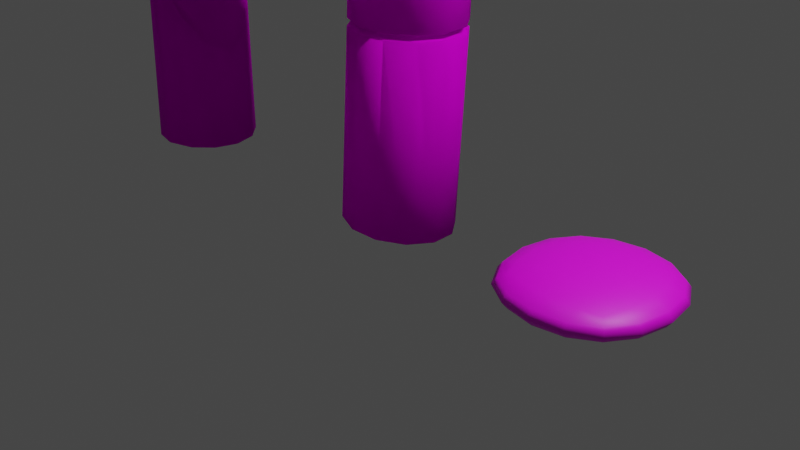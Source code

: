 # Source: bamboo-trap.blend  (saved by Blender 2.80.75; exported with 4.5.12 LTS)
import bpy
from mathutils import Matrix  # noqa: F401  (used for matrix-valued properties, if any)

bpy.ops.wm.read_factory_settings(use_empty=True)
scene = bpy.context.scene
scene.name = 'Scene'

# ---- collections
col_collection = bpy.data.collections.new('Collection'); scene.collection.children.link(col_collection)

# ---- images (referenced by path relative to the original .blend; pixels are not part of the script)
import os
ASSET_DIR = os.environ.get("B2B_ASSET_DIR", "")  # directory of the original .blend (textures are referenced by path, not embedded)
HERE = os.path.dirname(os.path.abspath(__file__))  # packed textures are extracted next to this script under _unpacked/

def load_image(name, relpath, width, height, colorspace="sRGB"):
    """Load a texture the original file referenced (path relative to the .blend, or extracted next to this script)."""
    p = next((c for c in (os.path.join(HERE, relpath), os.path.join(ASSET_DIR, relpath)) if relpath and os.path.exists(c)), "")
    if p:
        img = bpy.data.images.load(p, check_existing=True)
        img.name = name
    else:  # same state as the original file: an image datablock whose file is absent (Cycles renders it pink)
        img = bpy.data.images.new(name, width, height)
        img.source = "FILE"
        img.filepath = "//" + (relpath or name)
    img.colorspace_settings.name = colorspace
    return img
img_bamboo_diffuse = load_image('Bamboo.Diffuse', 'Bamboo.Diffuse.png', 1024, 1024, 'sRGB')
img_material_base_color = load_image('Material Base Color', 'trap diffuse.png', 1024, 1024, 'sRGB')

# ---- materials (node trees are filled in below, after node groups)
mat_material_001 = bpy.data.materials.new('Material.001')
mat_material = bpy.data.materials.new('Material')

# ---- material node trees
mat_material_001.use_nodes = True; mat_material_001.node_tree.nodes.clear()
_N = mat_material_001.node_tree.nodes; _L = mat_material_001.node_tree.links
n0 = _N.new('ShaderNodeOutputMaterial'); n0.name = 'Material Output'; n0.location = (300, 300)
n1 = _N.new('ShaderNodeBsdfPrincipled'); n1.name = 'Principled BSDF'; n1.location = (10, 300)
n1.distribution = 'GGX'
n1.subsurface_method = 'BURLEY'
n1.inputs[2].default_value = 0.8727
n1.inputs[3].default_value = 1.45
n1.inputs[13].default_value = 0.06818
n1.inputs[27].default_value = (0.0, 0.0, 0.0, 1.0)
n1.inputs[28].default_value = 1.0
n2 = _N.new('ShaderNodeTexImage'); n2.name = 'Image Texture'; n2.location = (-280, 280)
n2.image = img_bamboo_diffuse
_L.new(n1.outputs[0], n0.inputs[0])
_L.new(n2.outputs[0], n1.inputs[0])
n0.is_active_output = True
mat_material.use_nodes = True; mat_material.node_tree.nodes.clear()
_N = mat_material.node_tree.nodes; _L = mat_material.node_tree.links
n0 = _N.new('ShaderNodeOutputMaterial'); n0.name = 'Material Output'; n0.location = (300, 300)
n1 = _N.new('ShaderNodeBsdfPrincipled'); n1.name = 'Principled BSDF'; n1.location = (10, 300)
n1.distribution = 'GGX'
n1.subsurface_method = 'BURLEY'
n1.inputs[3].default_value = 1.45
n1.inputs[27].default_value = (0.0, 0.0, 0.0, 1.0)
n1.inputs[28].default_value = 1.0
n2 = _N.new('ShaderNodeTexImage'); n2.name = 'Image Texture.001'; n2.location = (-629, 262)
n3 = _N.new('ShaderNodeTexImage'); n3.name = 'Image Texture'; n3.location = (-280, 280)
n3.image = img_material_base_color
_L.new(n1.outputs[0], n0.inputs[0])
_L.new(n3.outputs[0], n1.inputs[0])
n0.is_active_output = True

# ---- world
world_world = bpy.data.worlds.new('World'); scene.world = world_world
world_world.use_nodes = True; world_world.node_tree.nodes.clear()
_N = world_world.node_tree.nodes; _L = world_world.node_tree.links
n0 = _N.new('ShaderNodeOutputWorld'); n0.name = 'World Output'; n0.location = (300, 300)
n1 = _N.new('ShaderNodeBackground'); n1.name = 'Background'; n1.location = (10, 300)
n1.inputs[0].default_value = (0.05088, 0.05088, 0.05088, 1.0)
_L.new(n1.outputs[0], n0.inputs[0])
n0.is_active_output = True
world_world.color = (0.05088, 0.05088, 0.05088)
world_world.use_sun_shadow = False
world_world.sun_shadow_jitter_overblur = 0.0

# ---- cameras
cam_camera = bpy.data.cameras.new('Camera')
cam_camera.clip_end = 100.0
cam_camera.ortho_scale = 7.314

# ---- lights
light_light = bpy.data.lights.new('Light', 'POINT')
light_light.transmission_factor = 0.0
light_light.energy = 1000.0
light_light.shadow_soft_size = 0.1
light_light.shadow_maximum_resolution = 0.006
light_light.use_absolute_resolution = True

# ---- meshes
me_cylinder = bpy.data.meshes.new('Cylinder')
me_cylinder.from_pydata([(9.419e-10, 0.5083, 0.006212), (1.23e-08, 0.4265, 1.988), (0.2541, 0.4402, 0.006212), (0.2132, 0.3694, 1.988), (0.4402, 0.2541, 0.006212), (0.3694, 0.2132, 1.988), (0.5083, -7.648e-08, 0.006212), (0.4265, -7.992e-08, 1.988), (0.4402, -0.2541, 0.006212), (0.3694, -0.2132, 1.988), (0.2541, -0.4402, 0.006212), (0.2132, -0.3694, 1.988), (6.982e-08, -0.5083, 0.006212), (6.51e-08, -0.4265, 1.988), (-0.2541, -0.4402, 0.006212), (-0.2132, -0.3694, 1.988), (-0.4402, -0.2541, 0.006212), (-0.3694, -0.2132, 1.988), (-0.5083, -2.899e-07, 0.006212), (-0.4265, -2.531e-07, 1.988), (-0.4402, 0.2541, 0.006212), (-0.3694, 0.2132, 1.988), (-0.2541, 0.4402, 0.006212), (-0.2132, 0.3694, 1.988), (0.2895, 0.5015, 2.0), (-8.886e-09, 0.5791, 2.0), (0.5015, 0.2895, 2.0), (0.5791, -8.037e-08, 2.0), (0.5015, -0.2895, 2.0), (0.2895, -0.5015, 2.0), (7.855e-08, -0.5791, 2.0), (-0.2895, -0.5015, 2.0), (-0.5015, -0.2895, 2.0), (-0.5791, -3.243e-07, 2.0), (-0.5015, 0.2895, 2.0), (-0.2895, 0.5015, 2.0), (0.2714, 0.47, 2.018), (-3.836e-09, 0.5427, 2.018), (0.47, 0.2714, 2.018), (0.5427, -7.812e-08, 2.018), (0.47, -0.2714, 2.018), (0.2714, -0.47, 2.018), (7.406e-08, -0.5427, 2.018), (-0.2714, -0.47, 2.018), (-0.47, -0.2714, 2.018), (-0.5427, -3.069e-07, 2.018), (-0.47, 0.2714, 2.018), (-0.2714, 0.47, 2.018), (-8.886e-09, 0.5791, 0.0), (0.2895, 0.5015, 0.0), (0.5015, 0.2895, 0.0), (0.5791, -8.037e-08, 0.0), (0.5015, -0.2895, 0.0), (0.2895, -0.5015, 0.0), (7.855e-08, -0.5791, 0.0), (-0.2895, -0.5015, 0.0), (-0.5015, -0.2895, 0.0), (-0.5791, -3.243e-07, 0.0), (-0.5015, 0.2895, 0.0), (-0.2895, 0.5015, 0.0), (-3.348e-09, 0.5392, -0.01861), (0.2696, 0.467, -0.01861), (0.467, 0.2696, -0.01861), (0.5392, -7.791e-08, -0.01861), (0.467, -0.2696, -0.01861), (0.2696, -0.467, -0.01861), (7.363e-08, -0.5392, -0.01861), (-0.2696, -0.467, -0.01861), (-0.467, -0.2696, -0.01861), (-0.5392, -3.052e-07, -0.01861), (-0.467, 0.2696, -0.01861), (-0.2696, 0.467, -0.01861), (9.419e-10, 0.5083, 0.006212), (1.23e-08, 0.4265, 1.988), (0.2541, 0.4402, 0.006212), (0.2132, 0.3694, 1.988), (0.4402, 0.2541, 0.006212), (0.3694, 0.2132, 1.988), (0.5083, -7.648e-08, 0.006212), (0.4265, -7.992e-08, 1.988), (0.4402, -0.2541, 0.006212), (0.3694, -0.2132, 1.988), (0.2541, -0.4402, 0.006212), (0.2132, -0.3694, 1.988), (6.982e-08, -0.5083, 0.006212), (6.51e-08, -0.4265, 1.988), (-0.2541, -0.4402, 0.006212), (-0.2132, -0.3694, 1.988), (-0.4402, -0.2541, 0.006212), (-0.3694, -0.2132, 1.988), (-0.5083, -2.899e-07, 0.006212), (-0.4265, -2.531e-07, 1.988), (-0.4402, 0.2541, 0.006212), (-0.3694, 0.2132, 1.988), (-0.2541, 0.4402, 0.006212), (-0.2132, 0.3694, 1.988), (0.2895, 0.5015, 2.0), (-8.886e-09, 0.5791, 2.0), (0.5015, 0.2895, 2.0), (0.5791, -8.037e-08, 2.0), (0.5015, -0.2895, 2.0), (0.2895, -0.5015, 2.0), (7.855e-08, -0.5791, 2.0), (-0.2895, -0.5015, 2.0), (-0.5015, -0.2895, 2.0), (-0.5791, -3.243e-07, 2.0), (-0.5015, 0.2895, 2.0), (-0.2895, 0.5015, 2.0), (0.2714, 0.47, 2.018), (-3.836e-09, 0.5427, 2.018), (0.47, 0.2714, 2.018), (0.5427, -7.812e-08, 2.018), (0.47, -0.2714, 2.018), (0.2714, -0.47, 2.018), (7.406e-08, -0.5427, 2.018), (-0.2714, -0.47, 2.018), (-0.47, -0.2714, 2.018), (-0.5427, -3.069e-07, 2.018), (-0.47, 0.2714, 2.018), (-0.2714, 0.47, 2.018), (-8.886e-09, 0.5791, 0.0), (0.2895, 0.5015, 0.0), (0.5015, 0.2895, 0.0), (0.5791, -8.037e-08, 0.0), (0.5015, -0.2895, 0.0), (0.2895, -0.5015, 0.0), (7.855e-08, -0.5791, 0.0), (-0.2895, -0.5015, 0.0), (-0.5015, -0.2895, 0.0), (-0.5791, -3.243e-07, 0.0), (-0.5015, 0.2895, 0.0), (-0.2895, 0.5015, 0.0), (-3.348e-09, 0.5392, -0.01861), (0.2696, 0.467, -0.01861), (0.467, 0.2696, -0.01861), (0.5392, -7.791e-08, -0.01861), (0.467, -0.2696, -0.01861), (0.2696, -0.467, -0.01861), (7.363e-08, -0.5392, -0.01861), (-0.2696, -0.467, -0.01861), (-0.467, -0.2696, -0.01861), (-0.5392, -3.052e-07, -0.01861), (-0.467, 0.2696, -0.01861), (-0.2696, 0.467, -0.01861)], [], [(48, 25, 24, 49), (49, 24, 26, 50), (50, 26, 27, 51), (51, 27, 28, 52), (52, 28, 29, 53), (53, 29, 30, 54), (54, 30, 31, 55), (55, 31, 32, 56), (56, 32, 33, 57), (57, 33, 34, 58), (3, 1, 23, 21, 19, 17, 15, 13, 11, 9, 7, 5), (58, 34, 35, 59), (59, 35, 25, 48), (0, 2, 4, 6, 8, 10, 12, 14, 16, 18, 20, 22), (37, 36, 24, 25), (36, 38, 26, 24), (38, 39, 27, 26), (39, 40, 28, 27), (40, 41, 29, 28), (41, 42, 30, 29), (42, 43, 31, 30), (43, 44, 32, 31), (44, 45, 33, 32), (45, 46, 34, 33), (46, 47, 35, 34), (47, 37, 25, 35), (1, 3, 36, 37), (3, 5, 38, 36), (5, 7, 39, 38), (7, 9, 40, 39), (9, 11, 41, 40), (11, 13, 42, 41), (13, 15, 43, 42), (15, 17, 44, 43), (17, 19, 45, 44), (19, 21, 46, 45), (21, 23, 47, 46), (23, 1, 37, 47), (61, 60, 48, 49), (62, 61, 49, 50), (63, 62, 50, 51), (64, 63, 51, 52), (65, 64, 52, 53), (66, 65, 53, 54), (67, 66, 54, 55), (68, 67, 55, 56), (69, 68, 56, 57), (70, 69, 57, 58), (71, 70, 58, 59), (60, 71, 59, 48), (2, 0, 60, 61), (4, 2, 61, 62), (6, 4, 62, 63), (8, 6, 63, 64), (10, 8, 64, 65), (12, 10, 65, 66), (14, 12, 66, 67), (16, 14, 67, 68), (18, 16, 68, 69), (20, 18, 69, 70), (22, 20, 70, 71), (0, 22, 71, 60), (120, 97, 96, 121), (121, 96, 98, 122), (122, 98, 99, 123), (123, 99, 100, 124), (124, 100, 101, 125), (125, 101, 102, 126), (126, 102, 103, 127), (127, 103, 104, 128), (128, 104, 105, 129), (129, 105, 106, 130), (75, 73, 95, 93, 91, 89, 87, 85, 83, 81, 79, 77), (130, 106, 107, 131), (131, 107, 97, 120), (72, 74, 76, 78, 80, 82, 84, 86, 88, 90, 92, 94), (109, 108, 96, 97), (108, 110, 98, 96), (110, 111, 99, 98), (111, 112, 100, 99), (112, 113, 101, 100), (113, 114, 102, 101), (114, 115, 103, 102), (115, 116, 104, 103), (116, 117, 105, 104), (117, 118, 106, 105), (118, 119, 107, 106), (119, 109, 97, 107), (73, 75, 108, 109), (75, 77, 110, 108), (77, 79, 111, 110), (79, 81, 112, 111), (81, 83, 113, 112), (83, 85, 114, 113), (85, 87, 115, 114), (87, 89, 116, 115), (89, 91, 117, 116), (91, 93, 118, 117), (93, 95, 119, 118), (95, 73, 109, 119), (133, 132, 120, 121), (134, 133, 121, 122), (135, 134, 122, 123), (136, 135, 123, 124), (137, 136, 124, 125), (138, 137, 125, 126), (139, 138, 126, 127), (140, 139, 127, 128), (141, 140, 128, 129), (142, 141, 129, 130), (143, 142, 130, 131), (132, 143, 131, 120), (74, 72, 132, 133), (76, 74, 133, 134), (78, 76, 134, 135), (80, 78, 135, 136), (82, 80, 136, 137), (84, 82, 137, 138), (86, 84, 138, 139), (88, 86, 139, 140), (90, 88, 140, 141), (92, 90, 141, 142), (94, 92, 142, 143), (72, 94, 143, 132)])
me_cylinder.polygons.foreach_set('use_smooth', [True] * 124)
_uv = me_cylinder.uv_layers.new(name='UVMap')
_uv.uv.foreach_set('vector', [0.4297, 0.9769, 0.4297, 0.5145, 0.5234, 0.5145, 0.5234, 0.9769, 0.5234, 0.9769, 0.5234, 0.5145, 0.6046, 0.5145, 0.6046, 0.9769, 0.6046, 0.9769, 0.6046, 0.5145, 0.6515, 0.5145, 0.6515, 0.9769, 0.9848, 0.5145, 0.9848, 0.9769, 0.938, 0.9769, 0.938, 0.5145, 0.938, 0.5145, 0.938, 0.9769, 0.8568, 0.9769, 0.8568, 0.5145, 0.8568, 0.5145, 0.8568, 0.9769, 0.763, 0.9769, 0.763, 0.5145, 0.763, 0.5145, 0.763, 0.9769, 0.6818, 0.9769, 0.6818, 0.5145, 0.3182, 0.5145, 0.3182, 0.9769, 0.2713, 0.9769, 0.2713, 0.5145, 0.2713, 0.5145, 0.2713, 0.9769, 0.1901, 0.9769, 0.1901, 0.5145, 0.1901, 0.5145, 0.1901, 0.9769, 0.09635, 0.9769, 0.09635, 0.5145, 0.6717, 0.1253, 0.7062, 0.2016, 0.7062, 0.2897, 0.6717, 0.3661, 0.6119, 0.4102, 0.5428, 0.4102, 0.483, 0.3661, 0.4485, 0.2897, 0.4485, 0.2016, 0.483, 0.1253, 0.5428, 0.08118, 0.6119, 0.08118, 0.09635, 0.5145, 0.09635, 0.9769, 0.01515, 0.9769, 0.01515, 0.5145, 0.3485, 0.9769, 0.3485, 0.5145, 0.4297, 0.5145, 0.4297, 0.9769, 0.03888, 0.1931, 0.08003, 0.1022, 0.1513, 0.04963, 0.2336, 0.04963, 0.3049, 0.1022, 0.346, 0.1931, 0.346, 0.2982, 0.3049, 0.3892, 0.2336, 0.4417, 0.1513, 0.4417, 0.08003, 0.3892, 0.03888, 0.2982, 0.7413, 0.1896, 0.6974, 0.09244, 0.7054, 0.08218, 0.7523, 0.1858, 0.6974, 0.09244, 0.6213, 0.03636, 0.6242, 0.02233, 0.7054, 0.08218, 0.6213, 0.03636, 0.5334, 0.03636, 0.5305, 0.02233, 0.6242, 0.02233, 0.5334, 0.03636, 0.4573, 0.09244, 0.4493, 0.08218, 0.5305, 0.02233, 0.4573, 0.09244, 0.4134, 0.1896, 0.4024, 0.1858, 0.4493, 0.08218, 0.4134, 0.1896, 0.4134, 0.3018, 0.4024, 0.3055, 0.4024, 0.1858, 0.4134, 0.3018, 0.4573, 0.3989, 0.4493, 0.4092, 0.4024, 0.3055, 0.4573, 0.3989, 0.5334, 0.455, 0.5305, 0.469, 0.4493, 0.4092, 0.5334, 0.455, 0.6213, 0.455, 0.6242, 0.469, 0.5305, 0.469, 0.6213, 0.455, 0.6974, 0.3989, 0.7054, 0.4092, 0.6242, 0.469, 0.6974, 0.3989, 0.7413, 0.3018, 0.7523, 0.3055, 0.7054, 0.4092, 0.7413, 0.3018, 0.7413, 0.1896, 0.7523, 0.1858, 0.7523, 0.3055, 0.7062, 0.2016, 0.6717, 0.1253, 0.6974, 0.09244, 0.7413, 0.1896, 0.6717, 0.1253, 0.6119, 0.08118, 0.6213, 0.03636, 0.6974, 0.09244, 0.6119, 0.08118, 0.5428, 0.08118, 0.5334, 0.03636, 0.6213, 0.03636, 0.5428, 0.08118, 0.483, 0.1253, 0.4573, 0.09244, 0.5334, 0.03636, 0.483, 0.1253, 0.4485, 0.2016, 0.4134, 0.1896, 0.4573, 0.09244, 0.4485, 0.2016, 0.4485, 0.2897, 0.4134, 0.3018, 0.4134, 0.1896, 0.4485, 0.2897, 0.483, 0.3661, 0.4573, 0.3989, 0.4134, 0.3018, 0.483, 0.3661, 0.5428, 0.4102, 0.5334, 0.455, 0.4573, 0.3989, 0.5428, 0.4102, 0.6119, 0.4102, 0.6213, 0.455, 0.5334, 0.455, 0.6119, 0.4102, 0.6717, 0.3661, 0.6974, 0.3989, 0.6213, 0.455, 0.6717, 0.3661, 0.7062, 0.2897, 0.7413, 0.3018, 0.6974, 0.3989, 0.7062, 0.2897, 0.7062, 0.2016, 0.7413, 0.1896, 0.7413, 0.3018, 0.0732, 0.09344, 0.02955, 0.1899, 0.0175, 0.1858, 0.06437, 0.08218, 0.1488, 0.03772, 0.0732, 0.09344, 0.06437, 0.08218, 0.1456, 0.02233, 0.2361, 0.03772, 0.1488, 0.03772, 0.1456, 0.02233, 0.2393, 0.02233, 0.3117, 0.09344, 0.2361, 0.03772, 0.2393, 0.02233, 0.3205, 0.08218, 0.3554, 0.1899, 0.3117, 0.09344, 0.3205, 0.08218, 0.3674, 0.1858, 0.3554, 0.3014, 0.3554, 0.1899, 0.3674, 0.1858, 0.3674, 0.3055, 0.3117, 0.3979, 0.3554, 0.3014, 0.3674, 0.3055, 0.3205, 0.4092, 0.2361, 0.4536, 0.3117, 0.3979, 0.3205, 0.4092, 0.2393, 0.469, 0.1488, 0.4536, 0.2361, 0.4536, 0.2393, 0.469, 0.1456, 0.469, 0.0732, 0.3979, 0.1488, 0.4536, 0.1456, 0.469, 0.06437, 0.4092, 0.02955, 0.3014, 0.0732, 0.3979, 0.06437, 0.4092, 0.0175, 0.3055, 0.02955, 0.1899, 0.02955, 0.3014, 0.0175, 0.3055, 0.0175, 0.1858, 0.08003, 0.1022, 0.03888, 0.1931, 0.02955, 0.1899, 0.0732, 0.09344, 0.1513, 0.04963, 0.08003, 0.1022, 0.0732, 0.09344, 0.1488, 0.03772, 0.2336, 0.04963, 0.1513, 0.04963, 0.1488, 0.03772, 0.2361, 0.03772, 0.3049, 0.1022, 0.2336, 0.04963, 0.2361, 0.03772, 0.3117, 0.09344, 0.346, 0.1931, 0.3049, 0.1022, 0.3117, 0.09344, 0.3554, 0.1899, 0.346, 0.2982, 0.346, 0.1931, 0.3554, 0.1899, 0.3554, 0.3014, 0.3049, 0.3892, 0.346, 0.2982, 0.3554, 0.3014, 0.3117, 0.3979, 0.2336, 0.4417, 0.3049, 0.3892, 0.3117, 0.3979, 0.2361, 0.4536, 0.1513, 0.4417, 0.2336, 0.4417, 0.2361, 0.4536, 0.1488, 0.4536, 0.08003, 0.3892, 0.1513, 0.4417, 0.1488, 0.4536, 0.0732, 0.3979, 0.03888, 0.2982, 0.08003, 0.3892, 0.0732, 0.3979, 0.02955, 0.3014, 0.03888, 0.1931, 0.03888, 0.2982, 0.02955, 0.3014, 0.02955, 0.1899, 0.4297, 0.9769, 0.4297, 0.5145, 0.5234, 0.5145, 0.5234, 0.9769, 0.5234, 0.9769, 0.5234, 0.5145, 0.6046, 0.5145, 0.6046, 0.9769, 0.6046, 0.9769, 0.6046, 0.5145, 0.6515, 0.5145, 0.6515, 0.9769, 0.9848, 0.5145, 0.9848, 0.9769, 0.938, 0.9769, 0.938, 0.5145, 0.938, 0.5145, 0.938, 0.9769, 0.8568, 0.9769, 0.8568, 0.5145, 0.8568, 0.5145, 0.8568, 0.9769, 0.763, 0.9769, 0.763, 0.5145, 0.763, 0.5145, 0.763, 0.9769, 0.6818, 0.9769, 0.6818, 0.5145, 0.3182, 0.5145, 0.3182, 0.9769, 0.2713, 0.9769, 0.2713, 0.5145, 0.2713, 0.5145, 0.2713, 0.9769, 0.1901, 0.9769, 0.1901, 0.5145, 0.1901, 0.5145, 0.1901, 0.9769, 0.09635, 0.9769, 0.09635, 0.5145, 0.6717, 0.1253, 0.7062, 0.2016, 0.7062, 0.2897, 0.6717, 0.3661, 0.6119, 0.4102, 0.5428, 0.4102, 0.483, 0.3661, 0.4485, 0.2897, 0.4485, 0.2016, 0.483, 0.1253, 0.5428, 0.08118, 0.6119, 0.08118, 0.09635, 0.5145, 0.09635, 0.9769, 0.01515, 0.9769, 0.01515, 0.5145, 0.3485, 0.9769, 0.3485, 0.5145, 0.4297, 0.5145, 0.4297, 0.9769, 0.03888, 0.1931, 0.08003, 0.1022, 0.1513, 0.04963, 0.2336, 0.04963, 0.3049, 0.1022, 0.346, 0.1931, 0.346, 0.2982, 0.3049, 0.3892, 0.2336, 0.4417, 0.1513, 0.4417, 0.08003, 0.3892, 0.03888, 0.2982, 0.7413, 0.1896, 0.6974, 0.09244, 0.7054, 0.08218, 0.7523, 0.1858, 0.6974, 0.09244, 0.6213, 0.03636, 0.6242, 0.02233, 0.7054, 0.08218, 0.6213, 0.03636, 0.5334, 0.03636, 0.5305, 0.02233, 0.6242, 0.02233, 0.5334, 0.03636, 0.4573, 0.09244, 0.4493, 0.08218, 0.5305, 0.02233, 0.4573, 0.09244, 0.4134, 0.1896, 0.4024, 0.1858, 0.4493, 0.08218, 0.4134, 0.1896, 0.4134, 0.3018, 0.4024, 0.3055, 0.4024, 0.1858, 0.4134, 0.3018, 0.4573, 0.3989, 0.4493, 0.4092, 0.4024, 0.3055, 0.4573, 0.3989, 0.5334, 0.455, 0.5305, 0.469, 0.4493, 0.4092, 0.5334, 0.455, 0.6213, 0.455, 0.6242, 0.469, 0.5305, 0.469, 0.6213, 0.455, 0.6974, 0.3989, 0.7054, 0.4092, 0.6242, 0.469, 0.6974, 0.3989, 0.7413, 0.3018, 0.7523, 0.3055, 0.7054, 0.4092, 0.7413, 0.3018, 0.7413, 0.1896, 0.7523, 0.1858, 0.7523, 0.3055, 0.7062, 0.2016, 0.6717, 0.1253, 0.6974, 0.09244, 0.7413, 0.1896, 0.6717, 0.1253, 0.6119, 0.08118, 0.6213, 0.03636, 0.6974, 0.09244, 0.6119, 0.08118, 0.5428, 0.08118, 0.5334, 0.03636, 0.6213, 0.03636, 0.5428, 0.08118, 0.483, 0.1253, 0.4573, 0.09244, 0.5334, 0.03636, 0.483, 0.1253, 0.4485, 0.2016, 0.4134, 0.1896, 0.4573, 0.09244, 0.4485, 0.2016, 0.4485, 0.2897, 0.4134, 0.3018, 0.4134, 0.1896, 0.4485, 0.2897, 0.483, 0.3661, 0.4573, 0.3989, 0.4134, 0.3018, 0.483, 0.3661, 0.5428, 0.4102, 0.5334, 0.455, 0.4573, 0.3989, 0.5428, 0.4102, 0.6119, 0.4102, 0.6213, 0.455, 0.5334, 0.455, 0.6119, 0.4102, 0.6717, 0.3661, 0.6974, 0.3989, 0.6213, 0.455, 0.6717, 0.3661, 0.7062, 0.2897, 0.7413, 0.3018, 0.6974, 0.3989, 0.7062, 0.2897, 0.7062, 0.2016, 0.7413, 0.1896, 0.7413, 0.3018, 0.0732, 0.09344, 0.02955, 0.1899, 0.0175, 0.1858, 0.06437, 0.08218, 0.1488, 0.03772, 0.0732, 0.09344, 0.06437, 0.08218, 0.1456, 0.02233, 0.2361, 0.03772, 0.1488, 0.03772, 0.1456, 0.02233, 0.2393, 0.02233, 0.3117, 0.09344, 0.2361, 0.03772, 0.2393, 0.02233, 0.3205, 0.08218, 0.3554, 0.1899, 0.3117, 0.09344, 0.3205, 0.08218, 0.3674, 0.1858, 0.3554, 0.3014, 0.3554, 0.1899, 0.3674, 0.1858, 0.3674, 0.3055, 0.3117, 0.3979, 0.3554, 0.3014, 0.3674, 0.3055, 0.3205, 0.4092, 0.2361, 0.4536, 0.3117, 0.3979, 0.3205, 0.4092, 0.2393, 0.469, 0.1488, 0.4536, 0.2361, 0.4536, 0.2393, 0.469, 0.1456, 0.469, 0.0732, 0.3979, 0.1488, 0.4536, 0.1456, 0.469, 0.06437, 0.4092, 0.02955, 0.3014, 0.0732, 0.3979, 0.06437, 0.4092, 0.0175, 0.3055, 0.02955, 0.1899, 0.02955, 0.3014, 0.0175, 0.3055, 0.0175, 0.1858, 0.08003, 0.1022, 0.03888, 0.1931, 0.02955, 0.1899, 0.0732, 0.09344, 0.1513, 0.04963, 0.08003, 0.1022, 0.0732, 0.09344, 0.1488, 0.03772, 0.2336, 0.04963, 0.1513, 0.04963, 0.1488, 0.03772, 0.2361, 0.03772, 0.3049, 0.1022, 0.2336, 0.04963, 0.2361, 0.03772, 0.3117, 0.09344, 0.346, 0.1931, 0.3049, 0.1022, 0.3117, 0.09344, 0.3554, 0.1899, 0.346, 0.2982, 0.346, 0.1931, 0.3554, 0.1899, 0.3554, 0.3014, 0.3049, 0.3892, 0.346, 0.2982, 0.3554, 0.3014, 0.3117, 0.3979, 0.2336, 0.4417, 0.3049, 0.3892, 0.3117, 0.3979, 0.2361, 0.4536, 0.1513, 0.4417, 0.2336, 0.4417, 0.2361, 0.4536, 0.1488, 0.4536, 0.08003, 0.3892, 0.1513, 0.4417, 0.1488, 0.4536, 0.0732, 0.3979, 0.03888, 0.2982, 0.08003, 0.3892, 0.0732, 0.3979, 0.02955, 0.3014, 0.03888, 0.1931, 0.03888, 0.2982, 0.02955, 0.3014, 0.02955, 0.1899])
me_cylinder.materials.append(mat_material_001)
me_cylinder.use_remesh_preserve_volume = False
me_cylinder.use_remesh_preserve_attributes = False
me_cylinder.use_mirror_vertex_groups = False
me_cylinder.update()
me_cylinder_001 = bpy.data.meshes.new('Cylinder.001')
me_cylinder_001.from_pydata([(9.313e-10, 0.4932, 0.006212), (-0.02565, 0.4164, 1.996), (0.2541, 0.4125, 0.006212), (0.1704, 0.3626, 1.654), (0.4402, 0.2305, 0.006212), (0.3139, 0.2154, 1.403), (0.5083, 0.001566, 0.006212), (0.3552, 0.01442, 1.298), (0.4402, -0.2285, 0.006212), (0.3042, -0.1884, 1.392), (0.2541, -0.4126, 0.006212), (0.1646, -0.337, 1.647), (6.985e-08, -0.4926, 0.006212), (-0.02607, -0.3913, 1.997), (-0.2541, -0.4372, 0.006212), (-0.2167, -0.337, 2.346), (-0.4402, -0.2541, 0.006212), (-0.3563, -0.1884, 2.602), (-0.5083, -2.906e-07, 0.006212), (-0.4074, 0.01442, 2.696), (-0.4402, 0.254, 0.006212), (-0.3563, 0.2173, 2.602), (-0.2541, 0.4371, 0.006212), (-0.2216, 0.3625, 2.339), (0.2527, 0.4915, 1.533), (-0.006159, 0.5653, 2.008), (0.4422, 0.2899, 1.186), (0.5116, 0.01442, 1.059), (0.4422, -0.261, 1.186), (0.2527, -0.4627, 1.533), (-0.006157, -0.5359, 2.008), (-0.265, -0.4627, 2.482), (-0.456, -0.2607, 2.827), (-0.5239, 0.01442, 2.956), (-0.4545, 0.2899, 2.829), (-0.265, 0.4915, 2.482), (0.2663, 0.4615, 1.579), (0.02368, 0.5307, 2.024), (0.4439, 0.2726, 1.254), (0.5089, 0.01442, 1.135), (0.4439, -0.2437, 1.254), (0.2663, -0.4327, 1.579), (0.02368, -0.5019, 2.024), (-0.2189, -0.4327, 2.469), (-0.3965, -0.2437, 2.794), (-0.4615, 0.01442, 2.913), (-0.3965, 0.2726, 2.794), (-0.2189, 0.4615, 2.469), (-8.848e-09, 0.5635, 0.0), (0.2895, 0.4738, 0.0), (0.5015, 0.2638, 0.0), (0.5791, 0.001512, 0.0), (0.5015, -0.2621, 0.0), (0.2895, -0.4743, 0.0), (7.87e-08, -0.5632, 0.0), (-0.2895, -0.4997, 0.0), (-0.5015, -0.2895, 0.0), (-0.5791, -3.241e-07, 0.0), (-0.5015, 0.2895, 0.0), (-0.2895, 0.4997, 0.0), (-3.26e-09, 0.5268, -0.01861), (0.2696, 0.4425, -0.01861), (0.467, 0.2473, -0.01861), (0.5392, 0.001406, -0.01861), (0.467, -0.2457, -0.01861), (0.2696, -0.4429, -0.01861), (7.357e-08, -0.5264, -0.01861), (-0.2696, -0.4655, -0.01861), (-0.467, -0.2696, -0.01861), (-0.5392, -3.055e-07, -0.01861), (-0.467, 0.2696, -0.01861), (-0.2696, 0.4655, -0.01861), (9.313e-10, 0.4932, 0.006212), (-0.02565, 0.4164, 1.996), (0.2541, 0.4125, 0.006212), (0.1704, 0.3626, 1.654), (0.4402, 0.2305, 0.006212), (0.3139, 0.2154, 1.403), (0.5083, 0.001566, 0.006212), (0.3552, 0.01442, 1.298), (0.4402, -0.2285, 0.006212), (0.3042, -0.1884, 1.392), (0.2541, -0.4126, 0.006212), (0.1646, -0.337, 1.647), (6.985e-08, -0.4926, 0.006212), (-0.02607, -0.3913, 1.997), (-0.2541, -0.4372, 0.006212), (-0.2167, -0.337, 2.346), (-0.4402, -0.2541, 0.006212), (-0.3563, -0.1884, 2.602), (-0.5083, -2.906e-07, 0.006212), (-0.4074, 0.01442, 2.696), (-0.4402, 0.254, 0.006212), (-0.3563, 0.2173, 2.602), (-0.2541, 0.4371, 0.006212), (-0.2216, 0.3625, 2.339), (0.2527, 0.4915, 1.533), (-0.006159, 0.5653, 2.008), (0.4422, 0.2899, 1.186), (0.5116, 0.01442, 1.059), (0.4422, -0.261, 1.186), (0.2527, -0.4627, 1.533), (-0.006157, -0.5359, 2.008), (-0.265, -0.4627, 2.482), (-0.456, -0.2607, 2.827), (-0.5239, 0.01442, 2.956), (-0.4545, 0.2899, 2.829), (-0.265, 0.4915, 2.482), (0.2663, 0.4615, 1.579), (0.02368, 0.5307, 2.024), (0.4439, 0.2726, 1.254), (0.5089, 0.01442, 1.135), (0.4439, -0.2437, 1.254), (0.2663, -0.4327, 1.579), (0.02368, -0.5019, 2.024), (-0.2189, -0.4327, 2.469), (-0.3965, -0.2437, 2.794), (-0.4615, 0.01442, 2.913), (-0.3965, 0.2726, 2.794), (-0.2189, 0.4615, 2.469), (-8.848e-09, 0.5635, 0.0), (0.2895, 0.4738, 0.0), (0.5015, 0.2638, 0.0), (0.5791, 0.001512, 0.0), (0.5015, -0.2621, 0.0), (0.2895, -0.4743, 0.0), (7.87e-08, -0.5632, 0.0), (-0.2895, -0.4997, 0.0), (-0.5015, -0.2895, 0.0), (-0.5791, -3.241e-07, 0.0), (-0.5015, 0.2895, 0.0), (-0.2895, 0.4997, 0.0), (-3.26e-09, 0.5268, -0.01861), (0.2696, 0.4425, -0.01861), (0.467, 0.2473, -0.01861), (0.5392, 0.001406, -0.01861), (0.467, -0.2457, -0.01861), (0.2696, -0.4429, -0.01861), (7.357e-08, -0.5264, -0.01861), (-0.2696, -0.4655, -0.01861), (-0.467, -0.2696, -0.01861), (-0.5392, -3.055e-07, -0.01861), (-0.467, 0.2696, -0.01861), (-0.2696, 0.4655, -0.01861)], [], [(48, 25, 24, 49), (49, 24, 26, 50), (50, 26, 27, 51), (51, 27, 28, 52), (52, 28, 29, 53), (53, 29, 30, 54), (54, 30, 31, 55), (55, 31, 32, 56), (56, 32, 33, 57), (57, 33, 34, 58), (3, 1, 23, 21, 19, 17, 15, 13, 11, 9, 7, 5), (58, 34, 35, 59), (59, 35, 25, 48), (0, 2, 4, 6, 8, 10, 12, 14, 16, 18, 20, 22), (37, 36, 24, 25), (36, 38, 26, 24), (38, 39, 27, 26), (39, 40, 28, 27), (40, 41, 29, 28), (41, 42, 30, 29), (42, 43, 31, 30), (43, 44, 32, 31), (44, 45, 33, 32), (45, 46, 34, 33), (46, 47, 35, 34), (47, 37, 25, 35), (1, 3, 36, 37), (3, 5, 38, 36), (5, 7, 39, 38), (7, 9, 40, 39), (9, 11, 41, 40), (11, 13, 42, 41), (13, 15, 43, 42), (15, 17, 44, 43), (17, 19, 45, 44), (19, 21, 46, 45), (21, 23, 47, 46), (23, 1, 37, 47), (61, 60, 48, 49), (62, 61, 49, 50), (63, 62, 50, 51), (64, 63, 51, 52), (65, 64, 52, 53), (66, 65, 53, 54), (67, 66, 54, 55), (68, 67, 55, 56), (69, 68, 56, 57), (70, 69, 57, 58), (71, 70, 58, 59), (60, 71, 59, 48), (2, 0, 60, 61), (4, 2, 61, 62), (6, 4, 62, 63), (8, 6, 63, 64), (10, 8, 64, 65), (12, 10, 65, 66), (14, 12, 66, 67), (16, 14, 67, 68), (18, 16, 68, 69), (20, 18, 69, 70), (22, 20, 70, 71), (0, 22, 71, 60), (120, 97, 96, 121), (121, 96, 98, 122), (122, 98, 99, 123), (123, 99, 100, 124), (124, 100, 101, 125), (125, 101, 102, 126), (126, 102, 103, 127), (127, 103, 104, 128), (128, 104, 105, 129), (129, 105, 106, 130), (75, 73, 95, 93, 91, 89, 87, 85, 83, 81, 79, 77), (130, 106, 107, 131), (131, 107, 97, 120), (72, 74, 76, 78, 80, 82, 84, 86, 88, 90, 92, 94), (109, 108, 96, 97), (108, 110, 98, 96), (110, 111, 99, 98), (111, 112, 100, 99), (112, 113, 101, 100), (113, 114, 102, 101), (114, 115, 103, 102), (115, 116, 104, 103), (116, 117, 105, 104), (117, 118, 106, 105), (118, 119, 107, 106), (119, 109, 97, 107), (73, 75, 108, 109), (75, 77, 110, 108), (77, 79, 111, 110), (79, 81, 112, 111), (81, 83, 113, 112), (83, 85, 114, 113), (85, 87, 115, 114), (87, 89, 116, 115), (89, 91, 117, 116), (91, 93, 118, 117), (93, 95, 119, 118), (95, 73, 109, 119), (133, 132, 120, 121), (134, 133, 121, 122), (135, 134, 122, 123), (136, 135, 123, 124), (137, 136, 124, 125), (138, 137, 125, 126), (139, 138, 126, 127), (140, 139, 127, 128), (141, 140, 128, 129), (142, 141, 129, 130), (143, 142, 130, 131), (132, 143, 131, 120), (74, 72, 132, 133), (76, 74, 133, 134), (78, 76, 134, 135), (80, 78, 135, 136), (82, 80, 136, 137), (84, 82, 137, 138), (86, 84, 138, 139), (88, 86, 139, 140), (90, 88, 140, 141), (92, 90, 141, 142), (94, 92, 142, 143), (72, 94, 143, 132)])
me_cylinder_001.polygons.foreach_set('use_smooth', [True] * 124)
_uv = me_cylinder_001.uv_layers.new(name='UVMap')
_uv.uv.foreach_set('vector', [0.4297, 0.9769, 0.4297, 0.5145, 0.5234, 0.5145, 0.5234, 0.9769, 0.5234, 0.9769, 0.5234, 0.5145, 0.6046, 0.5145, 0.6046, 0.9769, 0.6046, 0.9769, 0.6046, 0.5145, 0.6515, 0.5145, 0.6515, 0.9769, 0.9848, 0.5145, 0.9848, 0.9769, 0.938, 0.9769, 0.938, 0.5145, 0.938, 0.5145, 0.938, 0.9769, 0.8568, 0.9769, 0.8568, 0.5145, 0.8568, 0.5145, 0.8568, 0.9769, 0.763, 0.9769, 0.763, 0.5145, 0.763, 0.5145, 0.763, 0.9769, 0.6818, 0.9769, 0.6818, 0.5145, 0.3182, 0.5145, 0.3182, 0.9769, 0.2713, 0.9769, 0.2713, 0.5145, 0.2713, 0.5145, 0.2713, 0.9769, 0.1901, 0.9769, 0.1901, 0.5145, 0.1901, 0.5145, 0.1901, 0.9769, 0.09635, 0.9769, 0.09635, 0.5145, 0.6717, 0.1253, 0.7062, 0.2016, 0.7062, 0.2897, 0.6717, 0.3661, 0.6119, 0.4102, 0.5428, 0.4102, 0.483, 0.3661, 0.4485, 0.2897, 0.4485, 0.2016, 0.483, 0.1253, 0.5428, 0.08118, 0.6119, 0.08118, 0.09635, 0.5145, 0.09635, 0.9769, 0.01515, 0.9769, 0.01515, 0.5145, 0.3485, 0.9769, 0.3485, 0.5145, 0.4297, 0.5145, 0.4297, 0.9769, 0.03888, 0.1931, 0.08003, 0.1022, 0.1513, 0.04963, 0.2336, 0.04963, 0.3049, 0.1022, 0.346, 0.1931, 0.346, 0.2982, 0.3049, 0.3892, 0.2336, 0.4417, 0.1513, 0.4417, 0.08003, 0.3892, 0.03888, 0.2982, 0.7413, 0.1896, 0.6974, 0.09244, 0.7054, 0.08218, 0.7523, 0.1858, 0.6974, 0.09244, 0.6213, 0.03636, 0.6242, 0.02233, 0.7054, 0.08218, 0.6213, 0.03636, 0.5334, 0.03636, 0.5305, 0.02233, 0.6242, 0.02233, 0.5334, 0.03636, 0.4573, 0.09244, 0.4493, 0.08218, 0.5305, 0.02233, 0.4573, 0.09244, 0.4134, 0.1896, 0.4024, 0.1858, 0.4493, 0.08218, 0.4134, 0.1896, 0.4134, 0.3018, 0.4024, 0.3055, 0.4024, 0.1858, 0.4134, 0.3018, 0.4573, 0.3989, 0.4493, 0.4092, 0.4024, 0.3055, 0.4573, 0.3989, 0.5334, 0.455, 0.5305, 0.469, 0.4493, 0.4092, 0.5334, 0.455, 0.6213, 0.455, 0.6242, 0.469, 0.5305, 0.469, 0.6213, 0.455, 0.6974, 0.3989, 0.7054, 0.4092, 0.6242, 0.469, 0.6974, 0.3989, 0.7413, 0.3018, 0.7523, 0.3055, 0.7054, 0.4092, 0.7413, 0.3018, 0.7413, 0.1896, 0.7523, 0.1858, 0.7523, 0.3055, 0.7062, 0.2016, 0.6717, 0.1253, 0.6974, 0.09244, 0.7413, 0.1896, 0.6717, 0.1253, 0.6119, 0.08118, 0.6213, 0.03636, 0.6974, 0.09244, 0.6119, 0.08118, 0.5428, 0.08118, 0.5334, 0.03636, 0.6213, 0.03636, 0.5428, 0.08118, 0.483, 0.1253, 0.4573, 0.09244, 0.5334, 0.03636, 0.483, 0.1253, 0.4485, 0.2016, 0.4134, 0.1896, 0.4573, 0.09244, 0.4485, 0.2016, 0.4485, 0.2897, 0.4134, 0.3018, 0.4134, 0.1896, 0.4485, 0.2897, 0.483, 0.3661, 0.4573, 0.3989, 0.4134, 0.3018, 0.483, 0.3661, 0.5428, 0.4102, 0.5334, 0.455, 0.4573, 0.3989, 0.5428, 0.4102, 0.6119, 0.4102, 0.6213, 0.455, 0.5334, 0.455, 0.6119, 0.4102, 0.6717, 0.3661, 0.6974, 0.3989, 0.6213, 0.455, 0.6717, 0.3661, 0.7062, 0.2897, 0.7413, 0.3018, 0.6974, 0.3989, 0.7062, 0.2897, 0.7062, 0.2016, 0.7413, 0.1896, 0.7413, 0.3018, 0.0732, 0.09344, 0.02955, 0.1899, 0.0175, 0.1858, 0.06437, 0.08218, 0.1488, 0.03772, 0.0732, 0.09344, 0.06437, 0.08218, 0.1456, 0.02233, 0.2361, 0.03772, 0.1488, 0.03772, 0.1456, 0.02233, 0.2393, 0.02233, 0.3117, 0.09344, 0.2361, 0.03772, 0.2393, 0.02233, 0.3205, 0.08218, 0.3554, 0.1899, 0.3117, 0.09344, 0.3205, 0.08218, 0.3674, 0.1858, 0.3554, 0.3014, 0.3554, 0.1899, 0.3674, 0.1858, 0.3674, 0.3055, 0.3117, 0.3979, 0.3554, 0.3014, 0.3674, 0.3055, 0.3205, 0.4092, 0.2361, 0.4536, 0.3117, 0.3979, 0.3205, 0.4092, 0.2393, 0.469, 0.1488, 0.4536, 0.2361, 0.4536, 0.2393, 0.469, 0.1456, 0.469, 0.0732, 0.3979, 0.1488, 0.4536, 0.1456, 0.469, 0.06437, 0.4092, 0.02955, 0.3014, 0.0732, 0.3979, 0.06437, 0.4092, 0.0175, 0.3055, 0.02955, 0.1899, 0.02955, 0.3014, 0.0175, 0.3055, 0.0175, 0.1858, 0.08003, 0.1022, 0.03888, 0.1931, 0.02955, 0.1899, 0.0732, 0.09344, 0.1513, 0.04963, 0.08003, 0.1022, 0.0732, 0.09344, 0.1488, 0.03772, 0.2336, 0.04963, 0.1513, 0.04963, 0.1488, 0.03772, 0.2361, 0.03772, 0.3049, 0.1022, 0.2336, 0.04963, 0.2361, 0.03772, 0.3117, 0.09344, 0.346, 0.1931, 0.3049, 0.1022, 0.3117, 0.09344, 0.3554, 0.1899, 0.346, 0.2982, 0.346, 0.1931, 0.3554, 0.1899, 0.3554, 0.3014, 0.3049, 0.3892, 0.346, 0.2982, 0.3554, 0.3014, 0.3117, 0.3979, 0.2336, 0.4417, 0.3049, 0.3892, 0.3117, 0.3979, 0.2361, 0.4536, 0.1513, 0.4417, 0.2336, 0.4417, 0.2361, 0.4536, 0.1488, 0.4536, 0.08003, 0.3892, 0.1513, 0.4417, 0.1488, 0.4536, 0.0732, 0.3979, 0.03888, 0.2982, 0.08003, 0.3892, 0.0732, 0.3979, 0.02955, 0.3014, 0.03888, 0.1931, 0.03888, 0.2982, 0.02955, 0.3014, 0.02955, 0.1899, 0.4297, 0.9769, 0.4297, 0.5145, 0.5234, 0.5145, 0.5234, 0.9769, 0.5234, 0.9769, 0.5234, 0.5145, 0.6046, 0.5145, 0.6046, 0.9769, 0.6046, 0.9769, 0.6046, 0.5145, 0.6515, 0.5145, 0.6515, 0.9769, 0.9848, 0.5145, 0.9848, 0.9769, 0.938, 0.9769, 0.938, 0.5145, 0.938, 0.5145, 0.938, 0.9769, 0.8568, 0.9769, 0.8568, 0.5145, 0.8568, 0.5145, 0.8568, 0.9769, 0.763, 0.9769, 0.763, 0.5145, 0.763, 0.5145, 0.763, 0.9769, 0.6818, 0.9769, 0.6818, 0.5145, 0.3182, 0.5145, 0.3182, 0.9769, 0.2713, 0.9769, 0.2713, 0.5145, 0.2713, 0.5145, 0.2713, 0.9769, 0.1901, 0.9769, 0.1901, 0.5145, 0.1901, 0.5145, 0.1901, 0.9769, 0.09635, 0.9769, 0.09635, 0.5145, 0.6717, 0.1253, 0.7062, 0.2016, 0.7062, 0.2897, 0.6717, 0.3661, 0.6119, 0.4102, 0.5428, 0.4102, 0.483, 0.3661, 0.4485, 0.2897, 0.4485, 0.2016, 0.483, 0.1253, 0.5428, 0.08118, 0.6119, 0.08118, 0.09635, 0.5145, 0.09635, 0.9769, 0.01515, 0.9769, 0.01515, 0.5145, 0.3485, 0.9769, 0.3485, 0.5145, 0.4297, 0.5145, 0.4297, 0.9769, 0.03888, 0.1931, 0.08003, 0.1022, 0.1513, 0.04963, 0.2336, 0.04963, 0.3049, 0.1022, 0.346, 0.1931, 0.346, 0.2982, 0.3049, 0.3892, 0.2336, 0.4417, 0.1513, 0.4417, 0.08003, 0.3892, 0.03888, 0.2982, 0.7413, 0.1896, 0.6974, 0.09244, 0.7054, 0.08218, 0.7523, 0.1858, 0.6974, 0.09244, 0.6213, 0.03636, 0.6242, 0.02233, 0.7054, 0.08218, 0.6213, 0.03636, 0.5334, 0.03636, 0.5305, 0.02233, 0.6242, 0.02233, 0.5334, 0.03636, 0.4573, 0.09244, 0.4493, 0.08218, 0.5305, 0.02233, 0.4573, 0.09244, 0.4134, 0.1896, 0.4024, 0.1858, 0.4493, 0.08218, 0.4134, 0.1896, 0.4134, 0.3018, 0.4024, 0.3055, 0.4024, 0.1858, 0.4134, 0.3018, 0.4573, 0.3989, 0.4493, 0.4092, 0.4024, 0.3055, 0.4573, 0.3989, 0.5334, 0.455, 0.5305, 0.469, 0.4493, 0.4092, 0.5334, 0.455, 0.6213, 0.455, 0.6242, 0.469, 0.5305, 0.469, 0.6213, 0.455, 0.6974, 0.3989, 0.7054, 0.4092, 0.6242, 0.469, 0.6974, 0.3989, 0.7413, 0.3018, 0.7523, 0.3055, 0.7054, 0.4092, 0.7413, 0.3018, 0.7413, 0.1896, 0.7523, 0.1858, 0.7523, 0.3055, 0.7062, 0.2016, 0.6717, 0.1253, 0.6974, 0.09244, 0.7413, 0.1896, 0.6717, 0.1253, 0.6119, 0.08118, 0.6213, 0.03636, 0.6974, 0.09244, 0.6119, 0.08118, 0.5428, 0.08118, 0.5334, 0.03636, 0.6213, 0.03636, 0.5428, 0.08118, 0.483, 0.1253, 0.4573, 0.09244, 0.5334, 0.03636, 0.483, 0.1253, 0.4485, 0.2016, 0.4134, 0.1896, 0.4573, 0.09244, 0.4485, 0.2016, 0.4485, 0.2897, 0.4134, 0.3018, 0.4134, 0.1896, 0.4485, 0.2897, 0.483, 0.3661, 0.4573, 0.3989, 0.4134, 0.3018, 0.483, 0.3661, 0.5428, 0.4102, 0.5334, 0.455, 0.4573, 0.3989, 0.5428, 0.4102, 0.6119, 0.4102, 0.6213, 0.455, 0.5334, 0.455, 0.6119, 0.4102, 0.6717, 0.3661, 0.6974, 0.3989, 0.6213, 0.455, 0.6717, 0.3661, 0.7062, 0.2897, 0.7413, 0.3018, 0.6974, 0.3989, 0.7062, 0.2897, 0.7062, 0.2016, 0.7413, 0.1896, 0.7413, 0.3018, 0.0732, 0.09344, 0.02955, 0.1899, 0.0175, 0.1858, 0.06437, 0.08218, 0.1488, 0.03772, 0.0732, 0.09344, 0.06437, 0.08218, 0.1456, 0.02233, 0.2361, 0.03772, 0.1488, 0.03772, 0.1456, 0.02233, 0.2393, 0.02233, 0.3117, 0.09344, 0.2361, 0.03772, 0.2393, 0.02233, 0.3205, 0.08218, 0.3554, 0.1899, 0.3117, 0.09344, 0.3205, 0.08218, 0.3674, 0.1858, 0.3554, 0.3014, 0.3554, 0.1899, 0.3674, 0.1858, 0.3674, 0.3055, 0.3117, 0.3979, 0.3554, 0.3014, 0.3674, 0.3055, 0.3205, 0.4092, 0.2361, 0.4536, 0.3117, 0.3979, 0.3205, 0.4092, 0.2393, 0.469, 0.1488, 0.4536, 0.2361, 0.4536, 0.2393, 0.469, 0.1456, 0.469, 0.0732, 0.3979, 0.1488, 0.4536, 0.1456, 0.469, 0.06437, 0.4092, 0.02955, 0.3014, 0.0732, 0.3979, 0.06437, 0.4092, 0.0175, 0.3055, 0.02955, 0.1899, 0.02955, 0.3014, 0.0175, 0.3055, 0.0175, 0.1858, 0.08003, 0.1022, 0.03888, 0.1931, 0.02955, 0.1899, 0.0732, 0.09344, 0.1513, 0.04963, 0.08003, 0.1022, 0.0732, 0.09344, 0.1488, 0.03772, 0.2336, 0.04963, 0.1513, 0.04963, 0.1488, 0.03772, 0.2361, 0.03772, 0.3049, 0.1022, 0.2336, 0.04963, 0.2361, 0.03772, 0.3117, 0.09344, 0.346, 0.1931, 0.3049, 0.1022, 0.3117, 0.09344, 0.3554, 0.1899, 0.346, 0.2982, 0.346, 0.1931, 0.3554, 0.1899, 0.3554, 0.3014, 0.3049, 0.3892, 0.346, 0.2982, 0.3554, 0.3014, 0.3117, 0.3979, 0.2336, 0.4417, 0.3049, 0.3892, 0.3117, 0.3979, 0.2361, 0.4536, 0.1513, 0.4417, 0.2336, 0.4417, 0.2361, 0.4536, 0.1488, 0.4536, 0.08003, 0.3892, 0.1513, 0.4417, 0.1488, 0.4536, 0.0732, 0.3979, 0.03888, 0.2982, 0.08003, 0.3892, 0.0732, 0.3979, 0.02955, 0.3014, 0.03888, 0.1931, 0.03888, 0.2982, 0.02955, 0.3014, 0.02955, 0.1899])
me_cylinder_001.materials.append(mat_material_001)
me_cylinder_001.use_remesh_preserve_volume = False
me_cylinder_001.use_remesh_preserve_attributes = False
me_cylinder_001.use_mirror_vertex_groups = False
me_cylinder_001.update()
me_cube = bpy.data.meshes.new('Cube')
me_cube.from_pydata([(-1.0, -1.0, 0.0), (-1.0, -1.0, 0.445), (-1.0, 1.0, 0.0), (-1.0, 1.0, 0.445), (1.0, -1.0, 0.0), (1.0, -1.0, 0.445), (1.0, 1.0, 0.0), (1.0, 1.0, 0.445)], [], [(0, 1, 3, 2), (2, 3, 7, 6), (6, 7, 5, 4), (4, 5, 1, 0), (2, 6, 4, 0), (7, 3, 1, 5)])
me_cube.polygons.foreach_set('use_smooth', [True] * 6)
_uv = me_cube.uv_layers.new(name='UVMap')
_uv.uv.foreach_set('vector', [0.8823, 0.5, 0.7645, 0.5, 0.7645, 0.0, 0.8823, 0.0, 0.8823, 0.0, 1.0, 0.0, 1.0, 0.5, 0.8823, 0.5, 0.6468, 0.5, 0.5291, 0.5, 0.5291, 0.0, 0.6468, 0.0, 0.6468, 0.0, 0.7645, 0.0, 0.7645, 0.5, 0.6468, 0.5, 7.884e-08, 0.5, 0.0, 7.451e-08, 0.5291, 0.0, 0.5291, 0.5, 0.5291, 0.5, 0.5291, 1.0, 7.884e-08, 1.0, 0.0, 0.5])
me_cube.materials.append(mat_material)
me_cube.use_remesh_preserve_volume = False
me_cube.use_remesh_preserve_attributes = False
me_cube.use_mirror_vertex_groups = False
me_cube.update()

# ---- curves / text
cu_beziercurve = bpy.data.curves.new('BezierCurve', 'CURVE')
cu_beziercurve.dimensions = '3D'
_sp = cu_beziercurve.splines.new('BEZIER'); _sp.bezier_points.add(2)
_sp.bezier_points.foreach_set('co', [0.0, 0.0, 0.0, 0.09463, 0.3479, 17.32, 0.09463, 0.3479, 33.72])
_sp.bezier_points.foreach_set('handle_left', [-0.04598, -0.06138, -0.7029, 0.2656, 0.4645, 14.62, 0.4591, -0.1069, 31.07])
_sp.bezier_points.foreach_set('handle_right', [0.04598, 0.06138, 0.7029, 0.03157, 0.3048, 18.32, -0.03976, 0.5156, 34.7])
for _p, _l, _r in zip(_sp.bezier_points, ['ALIGNED', 'ALIGNED', 'ALIGNED'], ['ALIGNED', 'ALIGNED', 'ALIGNED']): _p.handle_left_type = _l; _p.handle_right_type = _r
_sp.order_u = 0
_sp.order_v = 0
cu_beziercurve.use_path = True
cu_beziercurve.use_path_clamp = True
cu_beziercurve.fill_mode = 'FULL'

# ---- objects
ob_light = bpy.data.objects.new('Light', light_light)
ob_camera = bpy.data.objects.new('Camera', cam_camera)
ob_bamboo_trap = bpy.data.objects.new('bamboo trap', me_cylinder)
ob_bamboo_curve = bpy.data.objects.new('bamboo curve', cu_beziercurve)
ob_bamboo_001 = bpy.data.objects.new('bamboo.001', me_cylinder_001)
ob_cube = bpy.data.objects.new('Cube', me_cube)

# ---- transforms, parenting, visibility, modifiers, constraints
ob_light.location = (4.076, 1.005, 5.904)
ob_light.rotation_euler = (0.6503, 0.05522, 1.866)
ob_light.lock_rotations_4d = False
ob_light.empty_display_type = 'ARROWS'
ob_light.color = (0.0, 0.0, 0.0, 0.0)
ob_light.lineart.crease_threshold = 0.0
ob_camera.location = (7.359, -6.926, 4.958)
ob_camera.rotation_euler = (1.109, 0.0, 0.8149)
ob_camera.lock_rotations_4d = False
ob_camera.empty_display_type = 'ARROWS'
ob_camera.color = (0.0, 0.0, 0.0, 0.0)
ob_camera.display_type = 'WIRE'
ob_camera.lineart.crease_threshold = 0.0
ob_bamboo_trap.location = (0.0, 0.0, 0.0)
ob_bamboo_trap.lineart.crease_threshold = 0.0
_m = ob_bamboo_trap.modifiers.new('Array', 'ARRAY')
_m.count = 6
_m.constant_offset_displace = (0.0, 0.0, 0.0)
_m.relative_offset_displace = (0.0, 0.0, 1.02)
_m.end_cap = ob_bamboo_001
_m = ob_bamboo_trap.modifiers.new('Curve', 'CURVE')
_m.object = ob_bamboo_curve
_m.deform_axis = 'POS_Z'
ob_bamboo_curve.location = (0.0, 0.0, 0.0)
ob_bamboo_curve.lineart.crease_threshold = 0.0
ob_bamboo_001.location = (-3.339, 0.0, 0.0)
ob_bamboo_001.lineart.crease_threshold = 0.0
ob_cube.location = (2.413, 0.0, 0.0)
ob_cube.lineart.crease_threshold = 0.0
_m = ob_cube.modifiers.new('Subdivision', 'SUBSURF')
_m.uv_smooth = 'PRESERVE_CORNERS'
_m.levels = 2
_m.show_only_control_edges = False

# ---- collection membership
col_collection.objects.link(ob_light)
col_collection.objects.link(ob_camera)
col_collection.objects.link(ob_bamboo_trap)
col_collection.objects.link(ob_bamboo_curve)
col_collection.objects.link(ob_bamboo_001)
col_collection.objects.link(ob_cube)

# ---- scene / render settings (as saved in the file)
scene.camera = ob_camera
scene.frame_start = 1; scene.frame_end = 250; scene.frame_set(40)
scene.render.engine = 'CYCLES'
scene.cycles.use_denoising = False
scene.cycles.samples = 128
scene.cycles.sampling_pattern = 'TABULATED_SOBOL'
scene.cycles.use_adaptive_sampling = False
scene.cycles.use_light_tree = False
scene.cycles.bake_type = 'DIFFUSE'
scene.view_settings.view_transform = 'Filmic'
bpy.context.view_layer.update()

